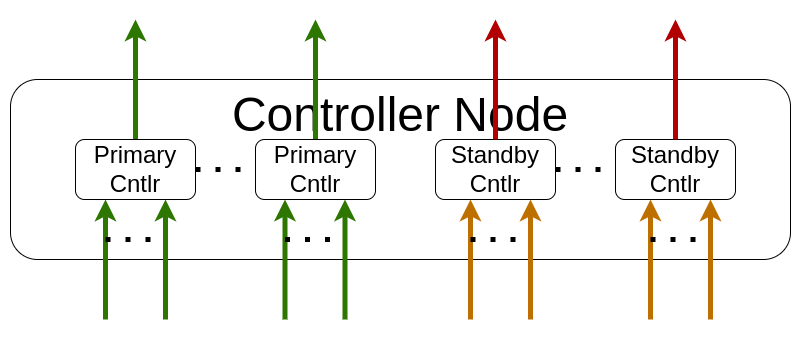

The diagram above was exported from draw.io. Its source (the exported page's mxGraphModel, read from the mxfile embedded in the PNG):
<mxGraphModel dx="2894" dy="553" grid="1" gridSize="10" guides="1" tooltips="1" connect="1" arrows="1" fold="1" page="1" pageScale="1" pageWidth="850" pageHeight="1100" math="0" shadow="0">
  <root>
    <mxCell id="0" />
    <mxCell id="1" parent="0" />
    <mxCell id="EY1AygsK8ue7XBORGufe-9" value="&lt;span style=&quot;font-size: 48px;&quot;&gt;Controller Node&lt;/span&gt;" style="rounded=1;whiteSpace=wrap;html=1;verticalAlign=top;" parent="1" vertex="1">
      <mxGeometry x="-1640" y="590" width="780" height="180" as="geometry" />
    </mxCell>
    <mxCell id="VXYyYXyg9Wci2ReQUuq8-24" value="" style="endArrow=classic;html=1;rounded=0;strokeWidth=5;strokeColor=#2D7600;exitX=0.5;exitY=0;exitDx=0;exitDy=0;entryX=0.5;entryY=0;entryDx=0;entryDy=0;fillColor=#60a917;" parent="1" source="EY1AygsK8ue7XBORGufe-1" edge="1">
      <mxGeometry width="50" height="50" relative="1" as="geometry">
        <mxPoint x="-1515" y="630" as="sourcePoint" />
        <mxPoint x="-1515" y="530" as="targetPoint" />
      </mxGeometry>
    </mxCell>
    <mxCell id="EY1AygsK8ue7XBORGufe-1" value="&lt;span style=&quot;font-size: 24px;&quot;&gt;Primary&lt;/span&gt;&lt;div&gt;&lt;span style=&quot;font-size: 24px;&quot;&gt;Cntlr&lt;/span&gt;&lt;/div&gt;" style="rounded=1;whiteSpace=wrap;html=1;" parent="1" vertex="1">
      <mxGeometry x="-1575" y="650" width="120" height="60" as="geometry" />
    </mxCell>
    <mxCell id="EY1AygsK8ue7XBORGufe-3" value="&lt;span style=&quot;font-size: 24px;&quot;&gt;Standby&lt;/span&gt;&lt;div&gt;&lt;span style=&quot;font-size: 24px;&quot;&gt;Cntlr&lt;/span&gt;&lt;/div&gt;" style="rounded=1;whiteSpace=wrap;html=1;" parent="1" vertex="1">
      <mxGeometry x="-1215" y="650" width="120" height="60" as="geometry" />
    </mxCell>
    <mxCell id="EY1AygsK8ue7XBORGufe-4" value="" style="endArrow=none;dashed=1;html=1;dashPattern=1 3;strokeWidth=5;rounded=0;exitX=1;exitY=0.5;exitDx=0;exitDy=0;entryX=0;entryY=0.5;entryDx=0;entryDy=0;" parent="1" source="EY1AygsK8ue7XBORGufe-1" target="Up5wacPCp2b7H6_Vycar-1" edge="1">
      <mxGeometry width="50" height="50" relative="1" as="geometry">
        <mxPoint x="-1090" y="560" as="sourcePoint" />
        <mxPoint x="-910" y="560" as="targetPoint" />
      </mxGeometry>
    </mxCell>
    <mxCell id="EY1AygsK8ue7XBORGufe-6" value="" style="endArrow=classic;html=1;rounded=0;strokeWidth=5;strokeColor=#2D7600;exitX=0.5;exitY=0;exitDx=0;exitDy=0;entryX=0.5;entryY=0;entryDx=0;entryDy=0;fillColor=#60a917;" parent="1" source="Up5wacPCp2b7H6_Vycar-1" edge="1">
      <mxGeometry width="50" height="50" relative="1" as="geometry">
        <mxPoint x="-1505" y="640" as="sourcePoint" />
        <mxPoint x="-1335" y="530" as="targetPoint" />
      </mxGeometry>
    </mxCell>
    <mxCell id="Up5wacPCp2b7H6_Vycar-1" value="&lt;span style=&quot;font-size: 24px;&quot;&gt;Primary&lt;/span&gt;&lt;div&gt;&lt;span style=&quot;font-size: 24px;&quot;&gt;Cntlr&lt;/span&gt;&lt;/div&gt;" style="rounded=1;whiteSpace=wrap;html=1;" parent="1" vertex="1">
      <mxGeometry x="-1395" y="650" width="120" height="60" as="geometry" />
    </mxCell>
    <mxCell id="Up5wacPCp2b7H6_Vycar-3" value="&lt;span style=&quot;font-size: 24px;&quot;&gt;Standby&lt;/span&gt;&lt;div&gt;&lt;span style=&quot;font-size: 24px;&quot;&gt;Cntlr&lt;/span&gt;&lt;/div&gt;" style="rounded=1;whiteSpace=wrap;html=1;" parent="1" vertex="1">
      <mxGeometry x="-1035" y="650" width="120" height="60" as="geometry" />
    </mxCell>
    <mxCell id="Up5wacPCp2b7H6_Vycar-4" value="" style="endArrow=none;dashed=1;html=1;dashPattern=1 3;strokeWidth=5;rounded=0;exitX=1;exitY=0.5;exitDx=0;exitDy=0;entryX=0;entryY=0.5;entryDx=0;entryDy=0;" parent="1" source="EY1AygsK8ue7XBORGufe-3" target="Up5wacPCp2b7H6_Vycar-3" edge="1">
      <mxGeometry width="50" height="50" relative="1" as="geometry">
        <mxPoint x="-1445" y="690" as="sourcePoint" />
        <mxPoint x="-1385" y="690" as="targetPoint" />
      </mxGeometry>
    </mxCell>
    <mxCell id="Up5wacPCp2b7H6_Vycar-6" value="" style="endArrow=classic;html=1;rounded=0;strokeWidth=5;strokeColor=#B20000;exitX=0.5;exitY=0;exitDx=0;exitDy=0;entryX=0.5;entryY=0;entryDx=0;entryDy=0;fillColor=#e51400;" parent="1" source="EY1AygsK8ue7XBORGufe-3" edge="1">
      <mxGeometry width="50" height="50" relative="1" as="geometry">
        <mxPoint x="-1050" y="360" as="sourcePoint" />
        <mxPoint x="-1155" y="530" as="targetPoint" />
      </mxGeometry>
    </mxCell>
    <mxCell id="Up5wacPCp2b7H6_Vycar-9" value="" style="endArrow=classic;html=1;rounded=0;strokeWidth=5;strokeColor=#B20000;exitX=0.5;exitY=0;exitDx=0;exitDy=0;entryX=0.5;entryY=0;entryDx=0;entryDy=0;fillColor=#e51400;" parent="1" source="Up5wacPCp2b7H6_Vycar-3" edge="1">
      <mxGeometry width="50" height="50" relative="1" as="geometry">
        <mxPoint x="-1145" y="660" as="sourcePoint" />
        <mxPoint x="-975" y="530" as="targetPoint" />
      </mxGeometry>
    </mxCell>
    <mxCell id="Up5wacPCp2b7H6_Vycar-11" value="" style="endArrow=classic;html=1;rounded=0;strokeWidth=5;strokeColor=#2D7600;entryX=0.25;entryY=1;entryDx=0;entryDy=0;exitX=0.5;exitY=1;exitDx=0;exitDy=0;fillColor=#60a917;" parent="1" target="EY1AygsK8ue7XBORGufe-1" edge="1">
      <mxGeometry width="50" height="50" relative="1" as="geometry">
        <mxPoint x="-1545" y="830" as="sourcePoint" />
        <mxPoint x="-1505" y="540" as="targetPoint" />
      </mxGeometry>
    </mxCell>
    <mxCell id="Up5wacPCp2b7H6_Vycar-14" value="" style="endArrow=classic;html=1;rounded=0;strokeWidth=5;strokeColor=#2D7600;entryX=0.75;entryY=1;entryDx=0;entryDy=0;exitX=0.5;exitY=1;exitDx=0;exitDy=0;fillColor=#60a917;" parent="1" target="EY1AygsK8ue7XBORGufe-1" edge="1">
      <mxGeometry width="50" height="50" relative="1" as="geometry">
        <mxPoint x="-1485" y="830" as="sourcePoint" />
        <mxPoint x="-1535" y="720" as="targetPoint" />
      </mxGeometry>
    </mxCell>
    <mxCell id="Up5wacPCp2b7H6_Vycar-16" value="" style="endArrow=none;dashed=1;html=1;dashPattern=1 3;strokeWidth=5;rounded=0;exitX=1;exitY=0.5;exitDx=0;exitDy=0;entryX=0;entryY=0.5;entryDx=0;entryDy=0;" parent="1" edge="1">
      <mxGeometry width="50" height="50" relative="1" as="geometry">
        <mxPoint x="-1545" y="750" as="sourcePoint" />
        <mxPoint x="-1485" y="750" as="targetPoint" />
      </mxGeometry>
    </mxCell>
    <mxCell id="Up5wacPCp2b7H6_Vycar-17" value="" style="endArrow=classic;html=1;rounded=0;strokeWidth=5;strokeColor=#2D7600;entryX=0.25;entryY=1;entryDx=0;entryDy=0;exitX=0.5;exitY=1;exitDx=0;exitDy=0;fillColor=#60a917;" parent="1" edge="1">
      <mxGeometry width="50" height="50" relative="1" as="geometry">
        <mxPoint x="-1365.5" y="830" as="sourcePoint" />
        <mxPoint x="-1365.5" y="710" as="targetPoint" />
      </mxGeometry>
    </mxCell>
    <mxCell id="Up5wacPCp2b7H6_Vycar-18" value="" style="endArrow=classic;html=1;rounded=0;strokeWidth=5;strokeColor=#2D7600;entryX=0.75;entryY=1;entryDx=0;entryDy=0;exitX=0.5;exitY=1;exitDx=0;exitDy=0;fillColor=#60a917;" parent="1" edge="1">
      <mxGeometry width="50" height="50" relative="1" as="geometry">
        <mxPoint x="-1305.5" y="830" as="sourcePoint" />
        <mxPoint x="-1305.5" y="710" as="targetPoint" />
      </mxGeometry>
    </mxCell>
    <mxCell id="Up5wacPCp2b7H6_Vycar-19" value="" style="endArrow=none;dashed=1;html=1;dashPattern=1 3;strokeWidth=5;rounded=0;exitX=1;exitY=0.5;exitDx=0;exitDy=0;entryX=0;entryY=0.5;entryDx=0;entryDy=0;" parent="1" edge="1">
      <mxGeometry width="50" height="50" relative="1" as="geometry">
        <mxPoint x="-1365.5" y="750" as="sourcePoint" />
        <mxPoint x="-1305.5" y="750" as="targetPoint" />
      </mxGeometry>
    </mxCell>
    <mxCell id="Up5wacPCp2b7H6_Vycar-21" value="" style="endArrow=classic;html=1;rounded=0;strokeWidth=5;strokeColor=#BD7000;entryX=0.25;entryY=1;entryDx=0;entryDy=0;exitX=0.5;exitY=1;exitDx=0;exitDy=0;fillColor=#f0a30a;" parent="1" edge="1">
      <mxGeometry width="50" height="50" relative="1" as="geometry">
        <mxPoint x="-1000" y="830" as="sourcePoint" />
        <mxPoint x="-1000" y="710" as="targetPoint" />
      </mxGeometry>
    </mxCell>
    <mxCell id="Up5wacPCp2b7H6_Vycar-22" value="" style="endArrow=classic;html=1;rounded=0;strokeWidth=5;strokeColor=#BD7000;entryX=0.75;entryY=1;entryDx=0;entryDy=0;exitX=0.5;exitY=1;exitDx=0;exitDy=0;fillColor=#f0a30a;" parent="1" edge="1">
      <mxGeometry width="50" height="50" relative="1" as="geometry">
        <mxPoint x="-940" y="830" as="sourcePoint" />
        <mxPoint x="-940" y="710" as="targetPoint" />
      </mxGeometry>
    </mxCell>
    <mxCell id="Up5wacPCp2b7H6_Vycar-23" value="" style="endArrow=none;dashed=1;html=1;dashPattern=1 3;strokeWidth=5;rounded=0;exitX=1;exitY=0.5;exitDx=0;exitDy=0;entryX=0;entryY=0.5;entryDx=0;entryDy=0;" parent="1" edge="1">
      <mxGeometry width="50" height="50" relative="1" as="geometry">
        <mxPoint x="-1000" y="750" as="sourcePoint" />
        <mxPoint x="-940" y="750" as="targetPoint" />
      </mxGeometry>
    </mxCell>
    <mxCell id="Up5wacPCp2b7H6_Vycar-24" value="" style="endArrow=classic;html=1;rounded=0;strokeWidth=5;strokeColor=#BD7000;entryX=0.25;entryY=1;entryDx=0;entryDy=0;exitX=0.5;exitY=1;exitDx=0;exitDy=0;fillColor=#f0a30a;" parent="1" edge="1">
      <mxGeometry width="50" height="50" relative="1" as="geometry">
        <mxPoint x="-1180" y="830" as="sourcePoint" />
        <mxPoint x="-1180" y="710" as="targetPoint" />
      </mxGeometry>
    </mxCell>
    <mxCell id="Up5wacPCp2b7H6_Vycar-25" value="" style="endArrow=classic;html=1;rounded=0;strokeWidth=5;strokeColor=#BD7000;entryX=0.75;entryY=1;entryDx=0;entryDy=0;exitX=0.5;exitY=1;exitDx=0;exitDy=0;fillColor=#f0a30a;" parent="1" edge="1">
      <mxGeometry width="50" height="50" relative="1" as="geometry">
        <mxPoint x="-1120" y="830" as="sourcePoint" />
        <mxPoint x="-1120" y="710" as="targetPoint" />
      </mxGeometry>
    </mxCell>
    <mxCell id="Up5wacPCp2b7H6_Vycar-26" value="" style="endArrow=none;dashed=1;html=1;dashPattern=1 3;strokeWidth=5;rounded=0;exitX=1;exitY=0.5;exitDx=0;exitDy=0;entryX=0;entryY=0.5;entryDx=0;entryDy=0;" parent="1" edge="1">
      <mxGeometry width="50" height="50" relative="1" as="geometry">
        <mxPoint x="-1180" y="750" as="sourcePoint" />
        <mxPoint x="-1120" y="750" as="targetPoint" />
      </mxGeometry>
    </mxCell>
  </root>
</mxGraphModel>